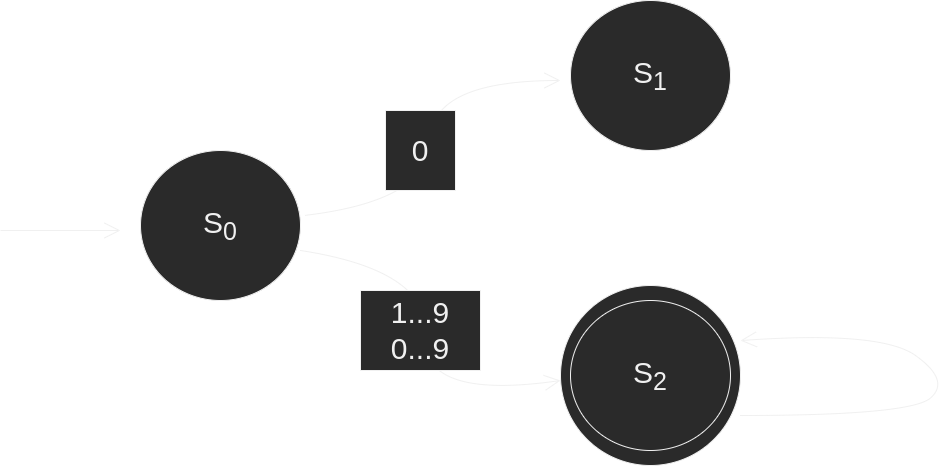

The diagram above was exported from draw.io. Its source (the exported page's mxGraphModel, read from the mxfile embedded in the PNG):
<mxGraphModel dx="2662" dy="1356" grid="1" gridSize="10" guides="1" tooltips="1" connect="1" arrows="1" fold="1" page="0" pageScale="1" pageWidth="850" pageHeight="1100" math="1" shadow="0">
  <root>
    <mxCell id="0" />
    <mxCell id="1" parent="0" />
    <mxCell id="_briry0-VmCSQH_Z0UgJ-19" value="" style="ellipse;whiteSpace=wrap;html=1;hachureGap=4;" parent="1" vertex="1">
      <mxGeometry x="-90" y="215" width="180" height="180" as="geometry" />
    </mxCell>
    <mxCell id="_briry0-VmCSQH_Z0UgJ-3" value="" style="ellipse;whiteSpace=wrap;html=1;hachureGap=4;" parent="1" vertex="1">
      <mxGeometry x="-80" y="-70" width="160" height="150" as="geometry" />
    </mxCell>
    <mxCell id="_briry0-VmCSQH_Z0UgJ-5" value="" style="ellipse;whiteSpace=wrap;html=1;hachureGap=4;" parent="1" vertex="1">
      <mxGeometry x="-80" y="230" width="160" height="150" as="geometry" />
    </mxCell>
    <mxCell id="_briry0-VmCSQH_Z0UgJ-6" value="" style="ellipse;whiteSpace=wrap;html=1;hachureGap=4;" parent="1" vertex="1">
      <mxGeometry x="-510" y="80" width="160" height="150" as="geometry" />
    </mxCell>
    <mxCell id="_briry0-VmCSQH_Z0UgJ-7" value="&lt;font style=&quot;font-size: 30px;&quot;&gt;S&lt;sub style=&quot;&quot;&gt;0&lt;/sub&gt;&lt;/font&gt;" style="text;strokeColor=none;fillColor=none;html=1;align=center;verticalAlign=middle;whiteSpace=wrap;rounded=0;hachureGap=4;" parent="1" vertex="1">
      <mxGeometry x="-460" y="140" width="60" height="30" as="geometry" />
    </mxCell>
    <mxCell id="_briry0-VmCSQH_Z0UgJ-8" value="S&lt;sub&gt;1&lt;/sub&gt;" style="text;strokeColor=none;fillColor=none;html=1;align=center;verticalAlign=middle;whiteSpace=wrap;rounded=0;hachureGap=4;fontSize=30;" parent="1" vertex="1">
      <mxGeometry x="-30" y="-10" width="60" height="30" as="geometry" />
    </mxCell>
    <mxCell id="_briry0-VmCSQH_Z0UgJ-9" value="S&lt;sub&gt;2&lt;/sub&gt;" style="text;strokeColor=none;fillColor=none;html=1;align=center;verticalAlign=middle;whiteSpace=wrap;rounded=0;hachureGap=4;fontSize=30;" parent="1" vertex="1">
      <mxGeometry x="-30" y="290" width="60" height="30" as="geometry" />
    </mxCell>
    <mxCell id="_briry0-VmCSQH_Z0UgJ-10" value="" style="edgeStyle=none;orthogonalLoop=1;jettySize=auto;html=1;rounded=0;fontSize=30;endArrow=open;startSize=14;endSize=14;sourcePerimeterSpacing=8;targetPerimeterSpacing=8;curved=1;exitX=1.025;exitY=0.433;exitDx=0;exitDy=0;exitPerimeter=0;" parent="1" source="_briry0-VmCSQH_Z0UgJ-6" edge="1">
      <mxGeometry width="120" relative="1" as="geometry">
        <mxPoint x="-330" y="154.5" as="sourcePoint" />
        <mxPoint x="-90" y="10" as="targetPoint" />
        <Array as="points">
          <mxPoint x="-220" y="130" />
          <mxPoint x="-220" y="10" />
        </Array>
      </mxGeometry>
    </mxCell>
    <mxCell id="_briry0-VmCSQH_Z0UgJ-11" value="" style="edgeStyle=none;orthogonalLoop=1;jettySize=auto;html=1;rounded=0;fontSize=30;endArrow=open;startSize=14;endSize=14;sourcePerimeterSpacing=8;targetPerimeterSpacing=8;curved=1;" parent="1" edge="1">
      <mxGeometry width="120" relative="1" as="geometry">
        <mxPoint x="-350" y="180" as="sourcePoint" />
        <mxPoint x="-90" y="310" as="targetPoint" />
        <Array as="points">
          <mxPoint x="-220" y="200" />
          <mxPoint x="-230" y="330" />
        </Array>
      </mxGeometry>
    </mxCell>
    <mxCell id="_briry0-VmCSQH_Z0UgJ-13" value="" style="edgeStyle=none;orthogonalLoop=1;jettySize=auto;html=1;rounded=0;fontSize=30;endArrow=open;startSize=14;endSize=14;sourcePerimeterSpacing=8;targetPerimeterSpacing=8;curved=1;" parent="1" edge="1">
      <mxGeometry width="120" relative="1" as="geometry">
        <mxPoint x="-650" y="160" as="sourcePoint" />
        <mxPoint x="-530" y="160" as="targetPoint" />
        <Array as="points" />
      </mxGeometry>
    </mxCell>
    <mxCell id="_briry0-VmCSQH_Z0UgJ-14" value="0" style="rounded=0;whiteSpace=wrap;html=1;hachureGap=4;fontSize=30;" parent="1" vertex="1">
      <mxGeometry x="-265" y="40" width="70" height="80" as="geometry" />
    </mxCell>
    <mxCell id="_briry0-VmCSQH_Z0UgJ-16" value="1...9&lt;br&gt;0...9" style="rounded=0;whiteSpace=wrap;html=1;hachureGap=4;fontSize=30;" parent="1" vertex="1">
      <mxGeometry x="-290" y="220" width="120" height="80" as="geometry" />
    </mxCell>
    <mxCell id="_briry0-VmCSQH_Z0UgJ-20" value="" style="edgeStyle=none;orthogonalLoop=1;jettySize=auto;html=1;rounded=0;fontSize=30;endArrow=open;startSize=14;endSize=14;sourcePerimeterSpacing=8;targetPerimeterSpacing=8;curved=1;entryX=1;entryY=0.306;entryDx=0;entryDy=0;entryPerimeter=0;" parent="1" target="_briry0-VmCSQH_Z0UgJ-19" edge="1">
      <mxGeometry width="120" relative="1" as="geometry">
        <mxPoint x="90" y="345" as="sourcePoint" />
        <mxPoint x="510" y="290" as="targetPoint" />
        <Array as="points">
          <mxPoint x="260" y="345" />
          <mxPoint x="300" y="310" />
          <mxPoint x="230" y="260" />
        </Array>
      </mxGeometry>
    </mxCell>
  </root>
</mxGraphModel>